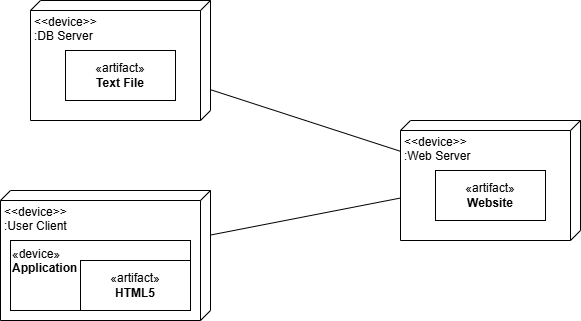

The diagram above was exported from draw.io. Its source (the exported page's mxGraphModel, read from the mxfile embedded in the PNG):
<mxGraphModel dx="794" dy="420" grid="1" gridSize="10" guides="1" tooltips="1" connect="1" arrows="1" fold="1" page="1" pageScale="1" pageWidth="850" pageHeight="1100" math="0" shadow="0">
  <root>
    <mxCell id="0" />
    <mxCell id="1" parent="0" />
    <mxCell id="X8aGXZLYWT5mc5Aefz2K-1" value="&amp;lt;&amp;lt;device&amp;gt;&amp;gt;&lt;div&gt;:DB Server&lt;/div&gt;" style="verticalAlign=top;align=left;spacingTop=8;spacingLeft=2;spacingRight=12;shape=cube;size=10;direction=south;fontStyle=0;html=1;whiteSpace=wrap;" vertex="1" parent="1">
      <mxGeometry x="140" y="90" width="180" height="120" as="geometry" />
    </mxCell>
    <mxCell id="X8aGXZLYWT5mc5Aefz2K-2" value="&amp;lt;&amp;lt;device&amp;gt;&amp;gt;&lt;div&gt;:Web Server&lt;/div&gt;" style="verticalAlign=top;align=left;spacingTop=8;spacingLeft=2;spacingRight=12;shape=cube;size=10;direction=south;fontStyle=0;html=1;whiteSpace=wrap;" vertex="1" parent="1">
      <mxGeometry x="510" y="210" width="180" height="120" as="geometry" />
    </mxCell>
    <mxCell id="X8aGXZLYWT5mc5Aefz2K-4" value="" style="endArrow=none;html=1;rounded=0;" edge="1" parent="1" source="X8aGXZLYWT5mc5Aefz2K-1" target="X8aGXZLYWT5mc5Aefz2K-2">
      <mxGeometry relative="1" as="geometry">
        <mxPoint x="300" y="260" as="sourcePoint" />
        <mxPoint x="460" y="260" as="targetPoint" />
      </mxGeometry>
    </mxCell>
    <mxCell id="X8aGXZLYWT5mc5Aefz2K-5" value="&amp;lt;&amp;lt;device&amp;gt;&amp;gt;&lt;div&gt;:User Client&lt;/div&gt;" style="verticalAlign=top;align=left;spacingTop=8;spacingLeft=2;spacingRight=12;shape=cube;size=10;direction=south;fontStyle=0;html=1;whiteSpace=wrap;" vertex="1" parent="1">
      <mxGeometry x="110" y="280" width="210" height="130" as="geometry" />
    </mxCell>
    <mxCell id="X8aGXZLYWT5mc5Aefz2K-6" value="" style="endArrow=none;html=1;rounded=0;" edge="1" parent="1" source="X8aGXZLYWT5mc5Aefz2K-5" target="X8aGXZLYWT5mc5Aefz2K-2">
      <mxGeometry relative="1" as="geometry">
        <mxPoint x="330" y="189" as="sourcePoint" />
        <mxPoint x="520" y="251" as="targetPoint" />
      </mxGeometry>
    </mxCell>
    <mxCell id="X8aGXZLYWT5mc5Aefz2K-7" value="«artifact»&lt;br&gt;&lt;b&gt;Text File&lt;/b&gt;" style="html=1;whiteSpace=wrap;" vertex="1" parent="1">
      <mxGeometry x="175" y="140" width="110" height="50" as="geometry" />
    </mxCell>
    <mxCell id="X8aGXZLYWT5mc5Aefz2K-8" value="«artifact»&lt;br&gt;&lt;b&gt;Website&lt;/b&gt;" style="html=1;whiteSpace=wrap;" vertex="1" parent="1">
      <mxGeometry x="545" y="260" width="110" height="50" as="geometry" />
    </mxCell>
    <mxCell id="X8aGXZLYWT5mc5Aefz2K-9" value="«device»&lt;br&gt;&lt;b&gt;Application&lt;/b&gt;" style="html=1;whiteSpace=wrap;align=left;verticalAlign=top;" vertex="1" parent="1">
      <mxGeometry x="120" y="330" width="180" height="70" as="geometry" />
    </mxCell>
    <mxCell id="X8aGXZLYWT5mc5Aefz2K-11" value="«artifact»&lt;br&gt;&lt;b&gt;HTML5&lt;/b&gt;" style="html=1;whiteSpace=wrap;" vertex="1" parent="1">
      <mxGeometry x="190" y="350" width="110" height="50" as="geometry" />
    </mxCell>
  </root>
</mxGraphModel>